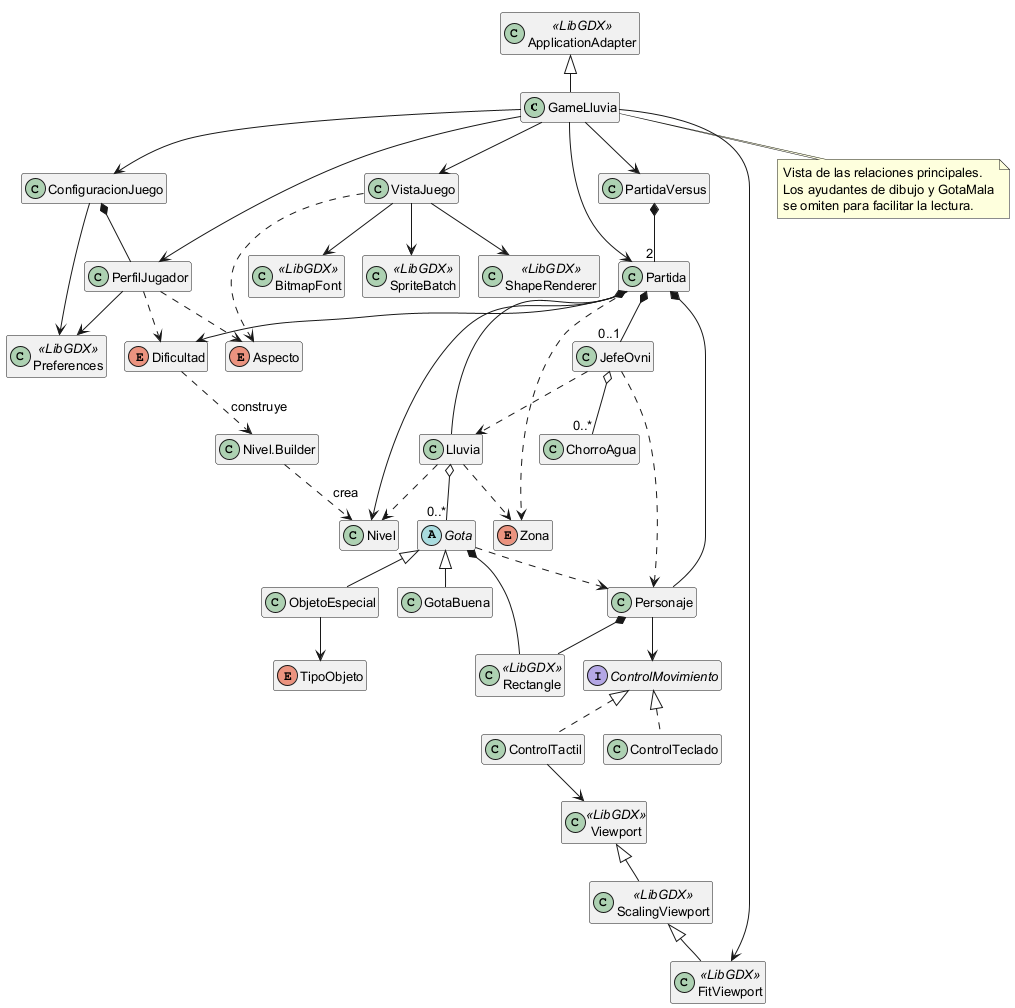

The diagram above was rendered by PlantUML. Its source (embedded in the PNG):
@startuml
!pragma layout smetana
skinparam backgroundColor white
skinparam shadowing false
skinparam classAttributeIconSize 0
skinparam defaultFontName SansSerif
skinparam defaultFontSize 13
hide empty members
class GameLluvia
class ApplicationAdapter <<LibGDX>>
class VistaJuego
class Partida
class PartidaVersus
class Personaje
class Lluvia
abstract class Gota
class GotaBuena
class ObjetoEspecial
interface ControlMovimiento
class ControlTeclado
class ControlTactil
class Nivel
class "Nivel.Builder" as Builder
enum Dificultad
enum Zona
enum TipoObjeto
enum Aspecto
class PerfilJugador
class ConfiguracionJuego
class JefeOvni
class ChorroAgua
class Rectangle <<LibGDX>>
class Preferences <<LibGDX>>
class FitViewport <<LibGDX>>
class SpriteBatch <<LibGDX>>
class ShapeRenderer <<LibGDX>>
class BitmapFont <<LibGDX>>
ApplicationAdapter <|-- GameLluvia
GameLluvia --> VistaJuego
GameLluvia --> Partida
GameLluvia --> PartidaVersus
GameLluvia --> ConfiguracionJuego
GameLluvia --> PerfilJugador
GameLluvia --> FitViewport
VistaJuego --> SpriteBatch
VistaJuego --> ShapeRenderer
VistaJuego --> BitmapFont
VistaJuego ..> Aspecto
PartidaVersus *-- "2" Partida
Partida *-- Personaje
Partida *-- Lluvia
Partida *-- "0..1" JefeOvni
Partida --> Dificultad
Partida --> Nivel
Partida ..> Zona
Lluvia o-- "0..*" Gota
Lluvia ..> Zona
Lluvia ..> Nivel
Gota <|-- GotaBuena
Gota <|-- ObjetoEspecial
ObjetoEspecial --> TipoObjeto
Personaje --> ControlMovimiento
Personaje *-- Rectangle
Gota *-- Rectangle
Gota ..> Personaje
ControlMovimiento <|.. ControlTeclado
ControlMovimiento <|.. ControlTactil
ControlTactil --> Viewport
class Viewport <<LibGDX>>
class ScalingViewport <<LibGDX>>
Viewport <|-- ScalingViewport
ScalingViewport <|-- FitViewport
Dificultad ..> Builder : construye
Builder ..> Nivel : crea
JefeOvni o-- "0..*" ChorroAgua
JefeOvni ..> Lluvia
JefeOvni ..> Personaje
ConfiguracionJuego --> Preferences
ConfiguracionJuego *-- PerfilJugador
PerfilJugador --> Preferences
PerfilJugador ..> Aspecto
PerfilJugador ..> Dificultad
note bottom of GameLluvia
Vista de las relaciones principales.
Los ayudantes de dibujo y GotaMala
se omiten para facilitar la lectura.
end note
@enduml